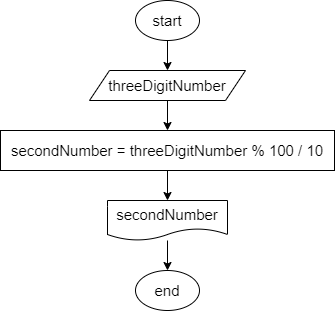

The diagram above was exported from draw.io. Its source (the exported page's mxGraphModel, read from the mxfile embedded in the PNG):
<mxGraphModel dx="991" dy="376" grid="1" gridSize="10" guides="1" tooltips="1" connect="1" arrows="1" fold="1" page="1" pageScale="1" pageWidth="827" pageHeight="1169" math="0" shadow="0">
  <root>
    <mxCell id="0" />
    <mxCell id="1" parent="0" />
    <mxCell id="4" style="edgeStyle=none;html=1;entryX=0.5;entryY=0;entryDx=0;entryDy=0;fontSize=15;" edge="1" parent="1" source="2" target="3">
      <mxGeometry relative="1" as="geometry" />
    </mxCell>
    <mxCell id="2" value="&lt;font style=&quot;font-size: 15px&quot;&gt;start&lt;/font&gt;" style="ellipse;whiteSpace=wrap;html=1;" vertex="1" parent="1">
      <mxGeometry x="382" y="20" width="64" height="40" as="geometry" />
    </mxCell>
    <mxCell id="6" style="edgeStyle=none;html=1;fontSize=15;" edge="1" parent="1" source="3" target="5">
      <mxGeometry relative="1" as="geometry" />
    </mxCell>
    <mxCell id="3" value="threeDigitNumber" style="shape=parallelogram;perimeter=parallelogramPerimeter;whiteSpace=wrap;html=1;fixedSize=1;fontSize=15;" vertex="1" parent="1">
      <mxGeometry x="336" y="90" width="156" height="30" as="geometry" />
    </mxCell>
    <mxCell id="8" style="edgeStyle=none;html=1;entryX=0.5;entryY=0;entryDx=0;entryDy=0;fontSize=15;" edge="1" parent="1" source="5" target="7">
      <mxGeometry relative="1" as="geometry" />
    </mxCell>
    <mxCell id="5" value="secondNumber = threeDigitNumber % 100 / 10" style="rounded=0;whiteSpace=wrap;html=1;fontSize=15;" vertex="1" parent="1">
      <mxGeometry x="247" y="150" width="334" height="40" as="geometry" />
    </mxCell>
    <mxCell id="10" style="edgeStyle=none;html=1;fontSize=15;" edge="1" parent="1" source="7" target="9">
      <mxGeometry relative="1" as="geometry" />
    </mxCell>
    <mxCell id="7" value="secondNumber" style="shape=document;whiteSpace=wrap;html=1;boundedLbl=1;fontSize=15;" vertex="1" parent="1">
      <mxGeometry x="354" y="220" width="120" height="40" as="geometry" />
    </mxCell>
    <mxCell id="9" value="end" style="ellipse;whiteSpace=wrap;html=1;fontSize=15;" vertex="1" parent="1">
      <mxGeometry x="382" y="290" width="64" height="40" as="geometry" />
    </mxCell>
  </root>
</mxGraphModel>